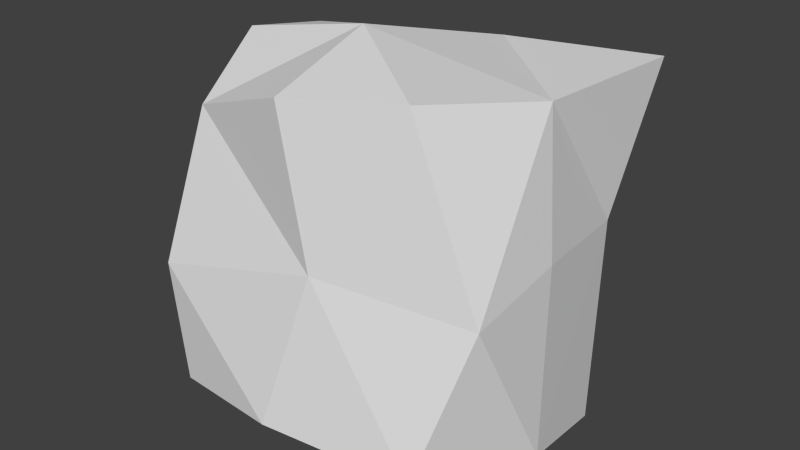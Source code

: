 # Source: LavaStone.blend  (saved by Blender 2.76.0; exported with 4.5.12 LTS)
import bpy
from mathutils import Matrix  # noqa: F401  (used for matrix-valued properties, if any)

bpy.ops.wm.read_factory_settings(use_empty=True)
scene = bpy.context.scene
scene.name = 'Scene'

# ---- collections
col_collection_1 = bpy.data.collections.new('Collection 1'); scene.collection.children.link(col_collection_1)

# ---- materials (node trees are filled in below, after node groups)
mat_material = bpy.data.materials.new('Material')
mat_material.alpha_threshold = 0.0
mat_material.use_transparent_shadow = False
mat_material.roughness = 0.5
mat_material.line_color = (0.0, 0.0, 0.0, 1.0)

# ---- material node trees

# ---- world
world_world = bpy.data.worlds.new('World'); scene.world = world_world
world_world.color = (0.05088, 0.05088, 0.05088)
world_world.use_sun_shadow = False
world_world.sun_shadow_jitter_overblur = 0.0
world_world.cycles.sampling_method = 'MANUAL'
world_world.cycles.sample_map_resolution = 256

# ---- meshes
me_cube = bpy.data.meshes.new('Cube')
me_cube.from_pydata([(0.1773, 0.1201, -0.2256), (0.1486, -0.1492, -0.1647), (-0.151, -0.1507, -0.1768), (-0.149, 0.148, -0.15), (0.1822, 0.204, 0.162), (0.1303, -0.1255, 0.1946), (-0.1233, -0.1251, 0.1335), (-0.1596, 0.07592, 0.1611), (0.2035, -0.01756, -0.1823), (0.0239, 0.1755, -0.1708), (0.1624, 0.1574, -0.006076), (-0.01656, -0.1729, -0.1607), (0.1991, -0.1173, 0.005478), (-0.1823, -0.02025, -0.1624), (-0.1596, -0.1569, -0.03682), (-0.1566, 0.1632, 0.01996), (0.1679, 0.02637, 0.1632), (0.01583, 0.1679, 0.1588), (0.006755, -0.1552, 0.1802), (-0.1718, -0.01151, 0.1741), (-0.01992, 0.1953, -0.01976), (-0.1986, 0.007175, 0.01182), (0.03658, -0.1535, 0.01729), (0.1922, 0.003917, 0.01648), (-0.01426, -0.01718, 0.2081), (0.004535, -0.005153, -0.2115)], [], [(25, 11, 2), (24, 19, 6), (16, 5, 12), (22, 18, 6), (21, 19, 7), (20, 9, 3), (17, 20, 15), (10, 20, 17), (10, 0, 9), (21, 15, 3), (14, 21, 13), (6, 19, 21), (11, 22, 14), (1, 12, 22), (5, 18, 22), (8, 23, 12), (10, 23, 8), (10, 4, 16), (24, 18, 5), (17, 24, 16), (7, 19, 24), (25, 13, 3), (0, 8, 25), (1, 11, 25), (13, 25, 2), (18, 24, 6), (23, 16, 12), (14, 22, 6), (15, 21, 7), (15, 20, 3), (7, 17, 15), (4, 10, 17), (20, 10, 9), (13, 21, 3), (2, 14, 13), (14, 6, 21), (2, 11, 14), (11, 1, 22), (12, 5, 22), (1, 8, 12), (0, 10, 8), (23, 10, 16), (16, 24, 5), (4, 17, 16), (17, 7, 24), (9, 25, 3), (9, 0, 25), (8, 1, 25)])
me_cube.materials.append(mat_material)
me_cube.use_remesh_preserve_volume = False
me_cube.use_remesh_preserve_attributes = False
me_cube.use_mirror_vertex_groups = False
me_cube.update()

# ---- objects
ob_cube = bpy.data.objects.new('Cube', me_cube)

# ---- transforms, parenting, visibility, modifiers, constraints
ob_cube.location = (0.0, 0.0, 0.0)
ob_cube.lock_rotations_4d = False
ob_cube.empty_display_type = 'ARROWS'
ob_cube.lineart.crease_threshold = 0.0

# ---- collection membership
col_collection_1.objects.link(ob_cube)

# ---- scene / render settings (as saved in the file)
scene.frame_start = 1; scene.frame_end = 250; scene.frame_set(1)
scene.render.engine = 'BLENDER_EEVEE_NEXT'
scene.render.resolution_percentage = 50
scene.render.dither_intensity = 0.0
scene.cycles.use_denoising = False
scene.cycles.samples = 10
scene.cycles.sampling_pattern = 'TABULATED_SOBOL'
scene.cycles.light_sampling_threshold = 0.0
scene.cycles.use_adaptive_sampling = False
scene.cycles.use_light_tree = False
scene.cycles.blur_glossy = 0.0
scene.cycles.pixel_filter_type = 'GAUSSIAN'
scene.cycles.sample_clamp_indirect = 0.0
scene.view_settings.view_transform = 'Standard'
bpy.context.view_layer.update()

# ---- added for rendering (the .blend has no active camera and no usable light): camera, sun
cam_auto = bpy.data.cameras.new('AutoCamera')
cam_auto.lens = 50.0
cam_auto.sensor_width = 36.0
cam_auto.clip_end = 1000.0
ob_auto_camera = bpy.data.objects.new('AutoCamera', cam_auto)
scene.collection.objects.link(ob_auto_camera)
ob_auto_camera.location = (0.651306, -0.763089, 0.510334)
ob_auto_camera.rotation_euler = (1.09748, -7.21219e-08, 0.694738)
scene.camera = ob_auto_camera
light_auto_sun = bpy.data.lights.new('AutoSun', 'SUN')
light_auto_sun.energy = 3.0
light_auto_sun.angle = 0.0523599
ob_auto_sun = bpy.data.objects.new('AutoSun', light_auto_sun)
scene.collection.objects.link(ob_auto_sun)
ob_auto_sun.rotation_euler = (0.872665, 0.174533, 0.523599)
bpy.context.view_layer.update()
